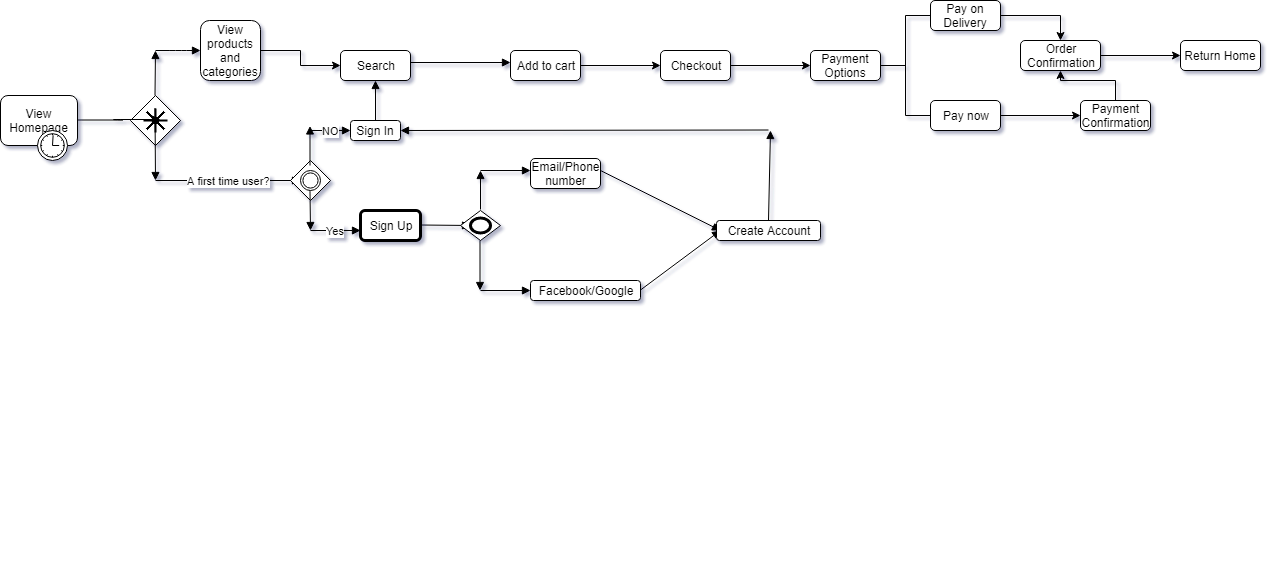

The diagram above was exported from draw.io. Its source (the exported page's mxGraphModel, read from the mxfile embedded in the PNG):
<mxGraphModel dx="4813" dy="421" grid="1" gridSize="10" guides="1" tooltips="1" connect="1" arrows="1" fold="1" page="1" pageScale="1" pageWidth="1169" pageHeight="827" background="#ffffff" math="0" shadow="1">
  <root>
    <mxCell id="0" />
    <mxCell id="1" parent="0" />
    <mxCell id="tw6z-iX9t6D1DfQBdQeW-1" value="View Homepage" style="html=1;whiteSpace=wrap;rounded=1;" parent="1" vertex="1">
      <mxGeometry x="-2470" y="335" width="77" height="50" as="geometry" />
    </mxCell>
    <mxCell id="tw6z-iX9t6D1DfQBdQeW-2" value="" style="shape=mxgraph.bpmn.timer_start;perimeter=ellipsePerimeter;html=1;verticalLabelPosition=bottom;labelBackgroundColor=#ffffff;verticalAlign=top;outlineConnect=0;" parent="tw6z-iX9t6D1DfQBdQeW-1" vertex="1">
      <mxGeometry x="1" y="1" width="30" height="30" relative="1" as="geometry">
        <mxPoint x="-40" y="-15" as="offset" />
      </mxGeometry>
    </mxCell>
    <mxCell id="tw6z-iX9t6D1DfQBdQeW-3" value="" style="shape=mxgraph.bpmn.shape;html=1;verticalLabelPosition=bottom;labelBackgroundColor=#ffffff;verticalAlign=top;align=center;perimeter=rhombusPerimeter;background=gateway;outlineConnect=0;outline=none;symbol=complexGw;" parent="1" vertex="1">
      <mxGeometry x="-2340" y="335" width="50" height="50" as="geometry" />
    </mxCell>
    <mxCell id="tw6z-iX9t6D1DfQBdQeW-5" value="" style="endArrow=block;endFill=1;endSize=6;html=1;" parent="1" edge="1">
      <mxGeometry width="100" relative="1" as="geometry">
        <mxPoint x="-2393" y="359.5" as="sourcePoint" />
        <mxPoint x="-2310" y="359" as="targetPoint" />
        <Array as="points">
          <mxPoint x="-2343" y="359.5" />
          <mxPoint x="-2360" y="359" />
        </Array>
      </mxGeometry>
    </mxCell>
    <mxCell id="tw6z-iX9t6D1DfQBdQeW-6" value="" style="endArrow=block;endFill=1;endSize=6;html=1;" parent="1" edge="1">
      <mxGeometry width="100" relative="1" as="geometry">
        <mxPoint x="-2315.5" y="335" as="sourcePoint" />
        <mxPoint x="-2315" y="290" as="targetPoint" />
      </mxGeometry>
    </mxCell>
    <mxCell id="tw6z-iX9t6D1DfQBdQeW-7" value="" style="endArrow=block;endFill=1;endSize=6;html=1;" parent="1" edge="1">
      <mxGeometry width="100" relative="1" as="geometry">
        <mxPoint x="-2315.5" y="347.5" as="sourcePoint" />
        <mxPoint x="-2315" y="420" as="targetPoint" />
        <Array as="points" />
      </mxGeometry>
    </mxCell>
    <mxCell id="tw6z-iX9t6D1DfQBdQeW-8" value="" style="endArrow=block;endFill=1;endSize=6;html=1;" parent="1" edge="1">
      <mxGeometry width="100" relative="1" as="geometry">
        <mxPoint x="-2315" y="290" as="sourcePoint" />
        <mxPoint x="-2270" y="290" as="targetPoint" />
        <Array as="points">
          <mxPoint x="-2300" y="290" />
          <mxPoint x="-2290" y="290" />
        </Array>
      </mxGeometry>
    </mxCell>
    <mxCell id="tw6z-iX9t6D1DfQBdQeW-9" value="A first time user?" style="endArrow=block;endFill=1;endSize=6;html=1;" parent="1" edge="1">
      <mxGeometry width="100" relative="1" as="geometry">
        <mxPoint x="-2315" y="420" as="sourcePoint" />
        <mxPoint x="-2170" y="420" as="targetPoint" />
      </mxGeometry>
    </mxCell>
    <mxCell id="bzs7tqPp4b0pEcwAdme3-2" value="" style="edgeStyle=orthogonalEdgeStyle;rounded=0;orthogonalLoop=1;jettySize=auto;html=1;" parent="1" source="tw6z-iX9t6D1DfQBdQeW-11" target="bzs7tqPp4b0pEcwAdme3-1" edge="1">
      <mxGeometry relative="1" as="geometry" />
    </mxCell>
    <mxCell id="tw6z-iX9t6D1DfQBdQeW-11" value="View products and categories&lt;br&gt;" style="shape=ext;rounded=1;html=1;whiteSpace=wrap;" parent="1" vertex="1">
      <mxGeometry x="-2270" y="260" width="60" height="60" as="geometry" />
    </mxCell>
    <mxCell id="bzs7tqPp4b0pEcwAdme3-1" value="Search" style="shape=ext;rounded=1;html=1;whiteSpace=wrap;" parent="1" vertex="1">
      <mxGeometry x="-2130" y="290" width="70" height="30" as="geometry" />
    </mxCell>
    <mxCell id="ffftSK2ewl0SlnT9kHEI-4" value="" style="shape=mxgraph.bpmn.shape;html=1;verticalLabelPosition=bottom;labelBackgroundColor=#ffffff;verticalAlign=top;align=center;perimeter=rhombusPerimeter;background=gateway;outlineConnect=0;outline=throwing;symbol=general;" vertex="1" parent="1">
      <mxGeometry x="-2180" y="400" width="40" height="40" as="geometry" />
    </mxCell>
    <mxCell id="ffftSK2ewl0SlnT9kHEI-7" value="" style="endArrow=block;endFill=1;endSize=6;html=1;" edge="1" parent="1">
      <mxGeometry width="100" relative="1" as="geometry">
        <mxPoint x="-2160.5" y="405" as="sourcePoint" />
        <mxPoint x="-2160.5" y="365.5" as="targetPoint" />
      </mxGeometry>
    </mxCell>
    <mxCell id="ffftSK2ewl0SlnT9kHEI-10" value="" style="endArrow=block;endFill=1;endSize=6;html=1;" edge="1" parent="1">
      <mxGeometry width="100" relative="1" as="geometry">
        <mxPoint x="-2160.5" y="430.5" as="sourcePoint" />
        <mxPoint x="-2160" y="470" as="targetPoint" />
        <Array as="points">
          <mxPoint x="-2160.5" y="430" />
        </Array>
      </mxGeometry>
    </mxCell>
    <mxCell id="ffftSK2ewl0SlnT9kHEI-12" value="NO" style="endArrow=block;endFill=1;endSize=6;html=1;" edge="1" parent="1" target="ffftSK2ewl0SlnT9kHEI-16">
      <mxGeometry width="100" relative="1" as="geometry">
        <mxPoint x="-2160" y="370" as="sourcePoint" />
        <mxPoint x="-2110" y="370" as="targetPoint" />
      </mxGeometry>
    </mxCell>
    <mxCell id="ffftSK2ewl0SlnT9kHEI-14" value="Yes" style="endArrow=block;endFill=1;endSize=6;html=1;" edge="1" parent="1">
      <mxGeometry width="100" relative="1" as="geometry">
        <mxPoint x="-2160" y="470" as="sourcePoint" />
        <mxPoint x="-2110" y="470" as="targetPoint" />
      </mxGeometry>
    </mxCell>
    <mxCell id="ffftSK2ewl0SlnT9kHEI-15" value="" style="endArrow=block;endFill=1;endSize=6;html=1;" edge="1" parent="1">
      <mxGeometry width="100" relative="1" as="geometry">
        <mxPoint x="-2050" y="464.5" as="sourcePoint" />
        <mxPoint x="-2000" y="465" as="targetPoint" />
      </mxGeometry>
    </mxCell>
    <mxCell id="ffftSK2ewl0SlnT9kHEI-16" value="Sign In" style="shape=ext;rounded=1;html=1;whiteSpace=wrap;" vertex="1" parent="1">
      <mxGeometry x="-2120" y="360" width="50" height="20" as="geometry" />
    </mxCell>
    <mxCell id="ffftSK2ewl0SlnT9kHEI-17" value="Email/Phone number" style="shape=ext;rounded=1;html=1;whiteSpace=wrap;" vertex="1" parent="1">
      <mxGeometry x="-1940" y="398" width="70" height="30" as="geometry" />
    </mxCell>
    <mxCell id="ffftSK2ewl0SlnT9kHEI-18" value="Sign Up" style="shape=ext;rounded=1;html=1;whiteSpace=wrap;strokeWidth=3;" vertex="1" parent="1">
      <mxGeometry x="-2110" y="450" width="60" height="30" as="geometry" />
    </mxCell>
    <mxCell id="ffftSK2ewl0SlnT9kHEI-20" value="" style="shape=mxgraph.bpmn.shape;html=1;verticalLabelPosition=bottom;labelBackgroundColor=#ffffff;verticalAlign=top;align=center;perimeter=rhombusPerimeter;background=gateway;outlineConnect=0;outline=end;symbol=general;" vertex="1" parent="1">
      <mxGeometry x="-2010" y="450" width="40" height="30" as="geometry" />
    </mxCell>
    <mxCell id="ffftSK2ewl0SlnT9kHEI-21" value="" style="endArrow=block;endFill=1;endSize=6;html=1;" edge="1" parent="1">
      <mxGeometry width="100" relative="1" as="geometry">
        <mxPoint x="-1990" y="449" as="sourcePoint" />
        <mxPoint x="-1990" y="410" as="targetPoint" />
      </mxGeometry>
    </mxCell>
    <mxCell id="ffftSK2ewl0SlnT9kHEI-22" value="" style="endArrow=block;endFill=1;endSize=6;html=1;" edge="1" parent="1">
      <mxGeometry width="100" relative="1" as="geometry">
        <mxPoint x="-1990.5" y="480" as="sourcePoint" />
        <mxPoint x="-1990.5" y="530" as="targetPoint" />
      </mxGeometry>
    </mxCell>
    <mxCell id="ffftSK2ewl0SlnT9kHEI-23" value="" style="endArrow=block;endFill=1;endSize=6;html=1;" edge="1" parent="1">
      <mxGeometry width="100" relative="1" as="geometry">
        <mxPoint x="-1990" y="530" as="sourcePoint" />
        <mxPoint x="-1940" y="530" as="targetPoint" />
      </mxGeometry>
    </mxCell>
    <mxCell id="ffftSK2ewl0SlnT9kHEI-25" value="" style="endArrow=block;endFill=1;endSize=6;html=1;" edge="1" parent="1">
      <mxGeometry width="100" relative="1" as="geometry">
        <mxPoint x="-1830" y="529.5" as="sourcePoint" />
        <mxPoint x="-1750" y="470" as="targetPoint" />
      </mxGeometry>
    </mxCell>
    <mxCell id="ffftSK2ewl0SlnT9kHEI-26" value="" style="endArrow=block;endFill=1;endSize=6;html=1;" edge="1" parent="1">
      <mxGeometry width="100" relative="1" as="geometry">
        <mxPoint x="-1990" y="410" as="sourcePoint" />
        <mxPoint x="-1940" y="410" as="targetPoint" />
      </mxGeometry>
    </mxCell>
    <mxCell id="ffftSK2ewl0SlnT9kHEI-29" value="Facebook/Google" style="shape=ext;rounded=1;html=1;whiteSpace=wrap;" vertex="1" parent="1">
      <mxGeometry x="-1940" y="520" width="110" height="20" as="geometry" />
    </mxCell>
    <mxCell id="ffftSK2ewl0SlnT9kHEI-30" value="" style="endArrow=block;endFill=1;endSize=6;html=1;" edge="1" parent="1">
      <mxGeometry width="100" relative="1" as="geometry">
        <mxPoint x="-1854" y="783" as="sourcePoint" />
        <mxPoint x="-1854" y="783" as="targetPoint" />
      </mxGeometry>
    </mxCell>
    <mxCell id="ffftSK2ewl0SlnT9kHEI-31" value="" style="endArrow=block;endFill=1;endSize=6;html=1;" edge="1" parent="1">
      <mxGeometry width="100" relative="1" as="geometry">
        <mxPoint x="-1870" y="410" as="sourcePoint" />
        <mxPoint x="-1750" y="470" as="targetPoint" />
      </mxGeometry>
    </mxCell>
    <mxCell id="ffftSK2ewl0SlnT9kHEI-32" value="Create Account" style="shape=ext;rounded=1;html=1;whiteSpace=wrap;" vertex="1" parent="1">
      <mxGeometry x="-1754" y="460" width="104" height="20" as="geometry" />
    </mxCell>
    <mxCell id="ffftSK2ewl0SlnT9kHEI-33" value="" style="endArrow=block;endFill=1;endSize=6;html=1;" edge="1" parent="1">
      <mxGeometry width="100" relative="1" as="geometry">
        <mxPoint x="-1702" y="459.5" as="sourcePoint" />
        <mxPoint x="-1700" y="370" as="targetPoint" />
        <Array as="points" />
      </mxGeometry>
    </mxCell>
    <mxCell id="ffftSK2ewl0SlnT9kHEI-34" value="" style="endArrow=block;endFill=1;endSize=6;html=1;entryX=1;entryY=0.5;entryDx=0;entryDy=0;" edge="1" parent="1" target="ffftSK2ewl0SlnT9kHEI-16">
      <mxGeometry width="100" relative="1" as="geometry">
        <mxPoint x="-1702" y="369.5" as="sourcePoint" />
        <mxPoint x="-1772" y="369.5" as="targetPoint" />
      </mxGeometry>
    </mxCell>
    <mxCell id="ffftSK2ewl0SlnT9kHEI-35" value="" style="endArrow=block;endFill=1;endSize=6;html=1;entryX=0.5;entryY=1;entryDx=0;entryDy=0;exitX=0.5;exitY=0;exitDx=0;exitDy=0;" edge="1" parent="1" source="ffftSK2ewl0SlnT9kHEI-16" target="bzs7tqPp4b0pEcwAdme3-1">
      <mxGeometry width="100" relative="1" as="geometry">
        <mxPoint x="-2095" y="350" as="sourcePoint" />
        <mxPoint x="-2025" y="351" as="targetPoint" />
      </mxGeometry>
    </mxCell>
    <mxCell id="ffftSK2ewl0SlnT9kHEI-36" value="" style="endArrow=block;endFill=1;endSize=6;html=1;" edge="1" parent="1">
      <mxGeometry width="100" relative="1" as="geometry">
        <mxPoint x="-2060" y="302" as="sourcePoint" />
        <mxPoint x="-1960" y="302" as="targetPoint" />
      </mxGeometry>
    </mxCell>
    <mxCell id="ffftSK2ewl0SlnT9kHEI-39" value="" style="edgeStyle=orthogonalEdgeStyle;rounded=0;orthogonalLoop=1;jettySize=auto;html=1;" edge="1" parent="1" source="ffftSK2ewl0SlnT9kHEI-37" target="ffftSK2ewl0SlnT9kHEI-38">
      <mxGeometry relative="1" as="geometry" />
    </mxCell>
    <mxCell id="ffftSK2ewl0SlnT9kHEI-37" value="Add to cart" style="shape=ext;rounded=1;html=1;whiteSpace=wrap;" vertex="1" parent="1">
      <mxGeometry x="-1960" y="290" width="70" height="30" as="geometry" />
    </mxCell>
    <mxCell id="ffftSK2ewl0SlnT9kHEI-41" value="" style="edgeStyle=orthogonalEdgeStyle;rounded=0;orthogonalLoop=1;jettySize=auto;html=1;" edge="1" parent="1" source="ffftSK2ewl0SlnT9kHEI-38" target="ffftSK2ewl0SlnT9kHEI-40">
      <mxGeometry relative="1" as="geometry" />
    </mxCell>
    <mxCell id="ffftSK2ewl0SlnT9kHEI-38" value="Checkout" style="shape=ext;rounded=1;html=1;whiteSpace=wrap;" vertex="1" parent="1">
      <mxGeometry x="-1810" y="290" width="70" height="30" as="geometry" />
    </mxCell>
    <mxCell id="ffftSK2ewl0SlnT9kHEI-40" value="Payment Options" style="shape=ext;rounded=1;html=1;whiteSpace=wrap;" vertex="1" parent="1">
      <mxGeometry x="-1660" y="290" width="70" height="30" as="geometry" />
    </mxCell>
    <mxCell id="ffftSK2ewl0SlnT9kHEI-42" value="" style="html=1;shape=mxgraph.flowchart.annotation_2;align=left;labelPosition=right;" vertex="1" parent="1">
      <mxGeometry x="-1590" y="255" width="50" height="100" as="geometry" />
    </mxCell>
    <mxCell id="ffftSK2ewl0SlnT9kHEI-51" value="" style="edgeStyle=orthogonalEdgeStyle;rounded=0;orthogonalLoop=1;jettySize=auto;html=1;" edge="1" parent="1" source="ffftSK2ewl0SlnT9kHEI-44">
      <mxGeometry relative="1" as="geometry">
        <mxPoint x="-1410" y="280" as="targetPoint" />
      </mxGeometry>
    </mxCell>
    <mxCell id="ffftSK2ewl0SlnT9kHEI-44" value="Pay on Delivery" style="shape=ext;rounded=1;html=1;whiteSpace=wrap;" vertex="1" parent="1">
      <mxGeometry x="-1540" y="240" width="70" height="30" as="geometry" />
    </mxCell>
    <mxCell id="ffftSK2ewl0SlnT9kHEI-47" value="" style="edgeStyle=orthogonalEdgeStyle;rounded=0;orthogonalLoop=1;jettySize=auto;html=1;" edge="1" parent="1" source="ffftSK2ewl0SlnT9kHEI-45" target="ffftSK2ewl0SlnT9kHEI-46">
      <mxGeometry relative="1" as="geometry" />
    </mxCell>
    <mxCell id="ffftSK2ewl0SlnT9kHEI-45" value="Pay now" style="shape=ext;rounded=1;html=1;whiteSpace=wrap;" vertex="1" parent="1">
      <mxGeometry x="-1540" y="340" width="70" height="30" as="geometry" />
    </mxCell>
    <mxCell id="ffftSK2ewl0SlnT9kHEI-49" value="" style="edgeStyle=orthogonalEdgeStyle;rounded=0;orthogonalLoop=1;jettySize=auto;html=1;" edge="1" parent="1" source="ffftSK2ewl0SlnT9kHEI-46" target="ffftSK2ewl0SlnT9kHEI-48">
      <mxGeometry relative="1" as="geometry" />
    </mxCell>
    <mxCell id="ffftSK2ewl0SlnT9kHEI-46" value="Payment Confirmation" style="shape=ext;rounded=1;html=1;whiteSpace=wrap;" vertex="1" parent="1">
      <mxGeometry x="-1390" y="340" width="70" height="30" as="geometry" />
    </mxCell>
    <mxCell id="ffftSK2ewl0SlnT9kHEI-53" value="" style="edgeStyle=orthogonalEdgeStyle;rounded=0;orthogonalLoop=1;jettySize=auto;html=1;" edge="1" parent="1" source="ffftSK2ewl0SlnT9kHEI-48" target="ffftSK2ewl0SlnT9kHEI-52">
      <mxGeometry relative="1" as="geometry" />
    </mxCell>
    <mxCell id="ffftSK2ewl0SlnT9kHEI-48" value="Order&lt;br&gt;Confirmation" style="shape=ext;rounded=1;html=1;whiteSpace=wrap;" vertex="1" parent="1">
      <mxGeometry x="-1450" y="280" width="80" height="30" as="geometry" />
    </mxCell>
    <mxCell id="ffftSK2ewl0SlnT9kHEI-52" value="Return Home" style="shape=ext;rounded=1;html=1;whiteSpace=wrap;" vertex="1" parent="1">
      <mxGeometry x="-1290" y="280" width="80" height="30" as="geometry" />
    </mxCell>
  </root>
</mxGraphModel>